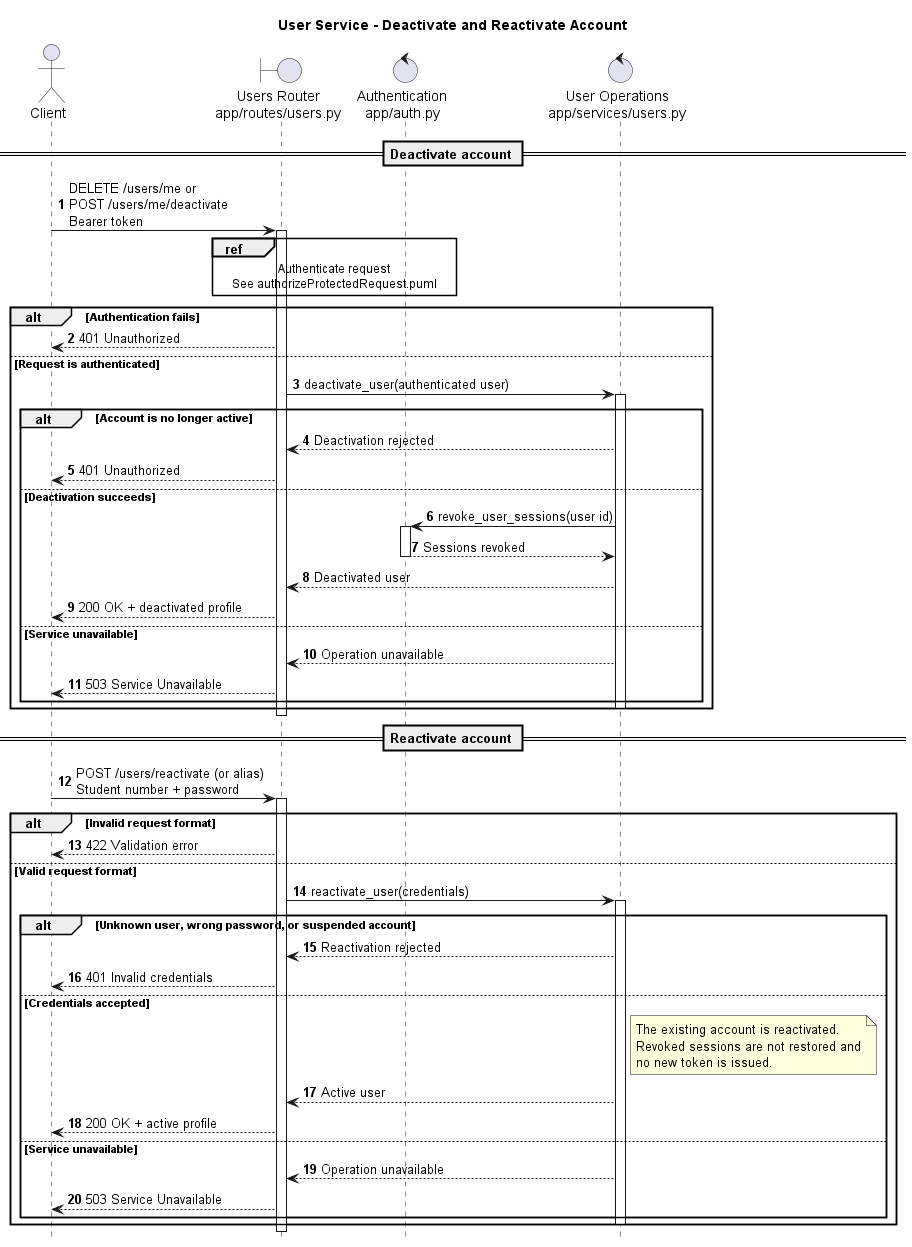

The diagram above was rendered by PlantUML. Its source (embedded in the PNG):
@startuml
title User Service - Deactivate and Reactivate Account

autonumber
hide footbox
skinparam shadowing false
skinparam responseMessageBelowArrow true

actor Client
boundary "Users Router\napp/routes/users.py" as API
control "Authentication\napp/auth.py" as Auth
control "User Operations\napp/services/users.py" as Users

== Deactivate account ==

Client -> API: DELETE /users/me or\nPOST /users/me/deactivate\nBearer token
activate API

ref over API, Auth
  Authenticate request
  See authorizeProtectedRequest.puml
end ref

alt Authentication fails
  API --> Client: 401 Unauthorized
else Request is authenticated
  API -> Users: deactivate_user(authenticated user)
  activate Users

  alt Account is no longer active
    Users --> API: Deactivation rejected
    API --> Client: 401 Unauthorized
  else Deactivation succeeds
    Users -> Auth: revoke_user_sessions(user id)
    activate Auth
    Auth --> Users: Sessions revoked
    deactivate Auth
    Users --> API: Deactivated user
    API --> Client: 200 OK + deactivated profile
  else Service unavailable
    Users --> API: Operation unavailable
    API --> Client: 503 Service Unavailable
  end
  deactivate Users
end
deactivate API

== Reactivate account ==

Client -> API: POST /users/reactivate (or alias)\nStudent number + password
activate API

alt Invalid request format
  API --> Client: 422 Validation error
else Valid request format
  API -> Users: reactivate_user(credentials)
  activate Users

  alt Unknown user, wrong password, or suspended account
    Users --> API: Reactivation rejected
    API --> Client: 401 Invalid credentials
  else Credentials accepted
    note right of Users
      The existing account is reactivated.
      Revoked sessions are not restored and
      no new token is issued.
    end note
    Users --> API: Active user
    API --> Client: 200 OK + active profile
  else Service unavailable
    Users --> API: Operation unavailable
    API --> Client: 503 Service Unavailable
  end
  deactivate Users
end

deactivate API
@enduml